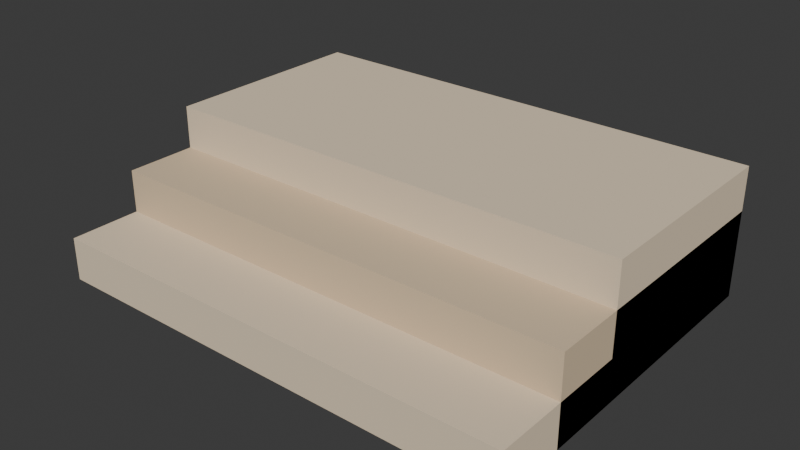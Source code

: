 # Source: steps_2m.blend  (saved by Blender 5.2.45; exported with 4.5.12 LTS)
import bpy
from mathutils import Matrix  # noqa: F401  (used for matrix-valued properties, if any)

bpy.ops.wm.read_factory_settings(use_empty=True)
scene = bpy.context.scene
scene.name = 'Scene'

# ---- collections
col_collection = bpy.data.collections.new('Collection'); scene.collection.children.link(col_collection)
col_kit_window_surround = bpy.data.collections.new('KIT_window_surround'); scene.collection.children.link(col_kit_window_surround)

# ---- materials (node trees are filled in below, after node groups)
mat_stone_light_004 = bpy.data.materials.new('stone_light.004')
mat_stone_light_004.diffuse_color = (0.8308, 0.6867, 0.5029, 1.0)
mat_stone_004 = bpy.data.materials.new('stone.004')
mat_stone_004.diffuse_color = (0.7157, 0.5647, 0.3864, 1.0)

# ---- material node trees
mat_stone_light_004.use_nodes = True; mat_stone_light_004.node_tree.nodes.clear()
_N = mat_stone_light_004.node_tree.nodes; _L = mat_stone_light_004.node_tree.links
n0 = _N.new('ShaderNodeBsdfPrincipled'); n0.name = 'Principled BSDF'; n0.location = (-200, 100)
n0.inputs[0].default_value = (0.8308, 0.6867, 0.5029, 1.0)
n0.inputs[2].default_value = 0.94
n0.inputs[10].default_value = 0.005
n0.inputs[13].default_value = 0.15
n1 = _N.new('ShaderNodeOutputMaterial'); n1.name = 'Material Output'; n1.location = (200, 100)
_L.new(n0.outputs[0], n1.inputs[0])
n1.is_active_output = True
mat_stone_004.use_nodes = True; mat_stone_004.node_tree.nodes.clear()
_N = mat_stone_004.node_tree.nodes; _L = mat_stone_004.node_tree.links
n0 = _N.new('ShaderNodeBsdfPrincipled'); n0.name = 'Principled BSDF'; n0.location = (-200, 100)
n0.inputs[0].default_value = (0.7157, 0.5647, 0.3864, 1.0)
n0.inputs[2].default_value = 0.94
n0.inputs[10].default_value = 0.005
n0.inputs[13].default_value = 0.15
n1 = _N.new('ShaderNodeOutputMaterial'); n1.name = 'Material Output'; n1.location = (200, 100)
_L.new(n0.outputs[0], n1.inputs[0])
n1.is_active_output = True

# ---- world
world_world = bpy.data.worlds.new('World'); scene.world = world_world
world_world.use_nodes = True; world_world.node_tree.nodes.clear()
_N = world_world.node_tree.nodes; _L = world_world.node_tree.links
n0 = _N.new('ShaderNodeOutputWorld'); n0.name = 'World Output'; n0.location = (200, 100)
n1 = _N.new('ShaderNodeBackground'); n1.name = 'Background'; n1.location = (-200, 100)
n1.inputs[0].default_value = (0.05088, 0.05088, 0.05088, 1.0)
_L.new(n1.outputs[0], n0.inputs[0])
n0.is_active_output = True
world_world.color = (0.05088, 0.05088, 0.05088)
world_world.sun_shadow_jitter_overblur = 0.0

# ---- meshes
me_cube_156 = bpy.data.meshes.new('Cube.156')
me_cube_156.from_pydata([(-1.0, -0.75, -0.09), (-1.0, -0.75, 0.09), (-1.0, 0.75, -0.09), (-1.0, 0.75, 0.09), (1.0, -0.75, -0.09), (1.0, -0.75, 0.09), (1.0, 0.75, -0.09), (1.0, 0.75, 0.09)], [], [(0, 1, 3, 2), (2, 3, 7, 6), (6, 7, 5, 4), (4, 5, 1, 0), (2, 6, 4, 0), (7, 3, 1, 5)])
_uv = me_cube_156.uv_layers.new(name='UVMap')
_uv.uv.foreach_set('vector', [0.375, 0.0, 0.625, 0.0, 0.625, 0.25, 0.375, 0.25, 0.375, 0.25, 0.625, 0.25, 0.625, 0.5, 0.375, 0.5, 0.375, 0.5, 0.625, 0.5, 0.625, 0.75, 0.375, 0.75, 0.375, 0.75, 0.625, 0.75, 0.625, 1.0, 0.375, 1.0, 0.125, 0.5, 0.375, 0.5, 0.375, 0.75, 0.125, 0.75, 0.625, 0.5, 0.875, 0.5, 0.875, 0.75, 0.625, 0.75])
me_cube_156.materials.append(mat_stone_light_004)
me_cube_156.update()
me_cube_157 = bpy.data.meshes.new('Cube.157')
me_cube_157.from_pydata([(-1.0, -0.6, -0.18), (-1.0, -0.6, 0.18), (-1.0, 0.6, -0.18), (-1.0, 0.6, 0.18), (1.0, -0.6, -0.18), (1.0, -0.6, 0.18), (1.0, 0.6, -0.18), (1.0, 0.6, 0.18)], [], [(0, 1, 3, 2), (2, 3, 7, 6), (6, 7, 5, 4), (4, 5, 1, 0), (2, 6, 4, 0), (7, 3, 1, 5)])
_uv = me_cube_157.uv_layers.new(name='UVMap')
_uv.uv.foreach_set('vector', [0.375, 0.0, 0.625, 0.0, 0.625, 0.25, 0.375, 0.25, 0.375, 0.25, 0.625, 0.25, 0.625, 0.5, 0.375, 0.5, 0.375, 0.5, 0.625, 0.5, 0.625, 0.75, 0.375, 0.75, 0.375, 0.75, 0.625, 0.75, 0.625, 1.0, 0.375, 1.0, 0.125, 0.5, 0.375, 0.5, 0.375, 0.75, 0.125, 0.75, 0.625, 0.5, 0.875, 0.5, 0.875, 0.75, 0.625, 0.75])
me_cube_157.materials.append(mat_stone_004)
me_cube_157.update()
me_cube_158 = bpy.data.meshes.new('Cube.158')
me_cube_158.from_pydata([(-1.0, -0.45, -0.27), (-1.0, -0.45, 0.27), (-1.0, 0.45, -0.27), (-1.0, 0.45, 0.27), (1.0, -0.45, -0.27), (1.0, -0.45, 0.27), (1.0, 0.45, -0.27), (1.0, 0.45, 0.27)], [], [(0, 1, 3, 2), (2, 3, 7, 6), (6, 7, 5, 4), (4, 5, 1, 0), (2, 6, 4, 0), (7, 3, 1, 5)])
_uv = me_cube_158.uv_layers.new(name='UVMap')
_uv.uv.foreach_set('vector', [0.375, 0.0, 0.625, 0.0, 0.625, 0.25, 0.375, 0.25, 0.375, 0.25, 0.625, 0.25, 0.625, 0.5, 0.375, 0.5, 0.375, 0.5, 0.625, 0.5, 0.625, 0.75, 0.375, 0.75, 0.375, 0.75, 0.625, 0.75, 0.625, 1.0, 0.375, 1.0, 0.125, 0.5, 0.375, 0.5, 0.375, 0.75, 0.125, 0.75, 0.625, 0.5, 0.875, 0.5, 0.875, 0.75, 0.625, 0.75])
me_cube_158.materials.append(mat_stone_light_004)
me_cube_158.update()

# ---- objects
ob_steps_2m___installation_pivot = bpy.data.objects.new('steps_2m / installation pivot', None)
ob_broad_180mm_riser_1 = bpy.data.objects.new('Broad 180mm riser 1', me_cube_156)
ob_broad_180mm_riser_2 = bpy.data.objects.new('Broad 180mm riser 2', me_cube_157)
ob_broad_180mm_riser_3 = bpy.data.objects.new('Broad 180mm riser 3', me_cube_158)

# ---- transforms, parenting, visibility, modifiers, constraints
ob_steps_2m___installation_pivot.location = (0.0, 0.0, 0.0)
ob_broad_180mm_riser_1.parent = ob_steps_2m___installation_pivot
ob_broad_180mm_riser_1.location = (0.0, -0.0, 0.09)
ob_broad_180mm_riser_2.parent = ob_steps_2m___installation_pivot
ob_broad_180mm_riser_2.location = (0.0, 0.15, 0.18)
ob_broad_180mm_riser_3.parent = ob_steps_2m___installation_pivot
ob_broad_180mm_riser_3.location = (0.0, 0.3, 0.27)

# ---- collection membership
scene.collection.objects.link(ob_steps_2m___installation_pivot)
col_collection.objects.link(ob_broad_180mm_riser_1)
col_collection.objects.link(ob_broad_180mm_riser_2)
col_collection.objects.link(ob_broad_180mm_riser_3)

# ---- scene / render settings (as saved in the file)
scene.frame_start = 1; scene.frame_end = 250; scene.frame_set(1)
scene.render.engine = 'BLENDER_EEVEE_NEXT'
scene.render.bake_bias = 0.0
scene.render.bake_samples = 0
scene.render.compositor_device = 'GPU'
scene.eevee.use_volume_custom_range = False
scene.eevee.fast_gi_thickness_near = 0.1
scene.eevee.fast_gi_thickness_far = 0.0
scene.eevee.ray_tracing_options.screen_trace_thickness = 0.1
bpy.context.view_layer.update()

# ---- added for rendering (the .blend has no active camera and no usable light): camera, sun
cam_auto = bpy.data.cameras.new('AutoCamera')
cam_auto.lens = 50.0
cam_auto.sensor_width = 36.0
cam_auto.clip_end = 1000.0
ob_auto_camera = bpy.data.objects.new('AutoCamera', cam_auto)
scene.collection.objects.link(ob_auto_camera)
ob_auto_camera.location = (2.36641, -2.83969, 2.16312)
ob_auto_camera.rotation_euler = (1.09748, -7.21219e-08, 0.694738)
scene.camera = ob_auto_camera
light_auto_sun = bpy.data.lights.new('AutoSun', 'SUN')
light_auto_sun.energy = 3.0
light_auto_sun.angle = 0.0523599
ob_auto_sun = bpy.data.objects.new('AutoSun', light_auto_sun)
scene.collection.objects.link(ob_auto_sun)
ob_auto_sun.rotation_euler = (0.872665, 0.174533, 0.523599)
bpy.context.view_layer.update()
